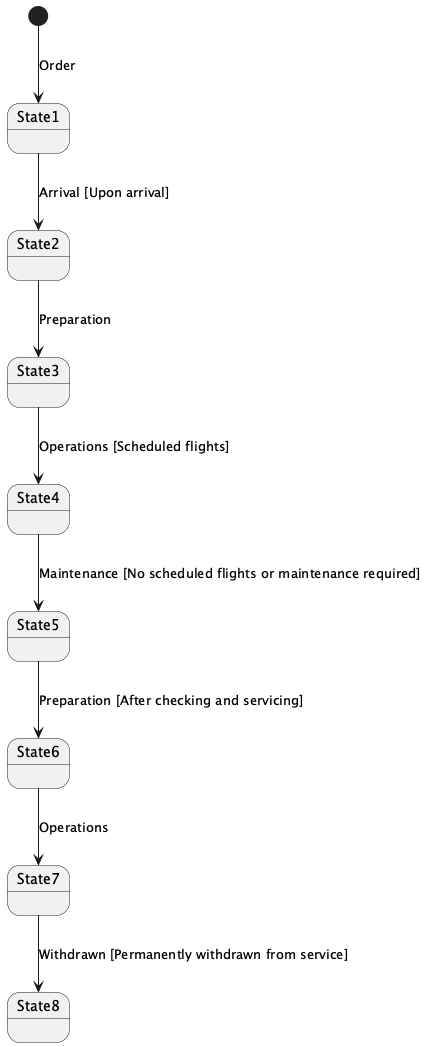

The diagram above was rendered by PlantUML. Its source (embedded in the PNG):
@startuml
[*] --> State1: Order
State1 --> State2: Arrival [Upon arrival]
State2 --> State3: Preparation
State3 --> State4: Operations [Scheduled flights]
State4 --> State5: Maintenance [No scheduled flights or maintenance required]
State5 --> State6: Preparation [After checking and servicing]
State6 --> State7: Operations
State7 --> State8: Withdrawn [Permanently withdrawn from service]

@enduml